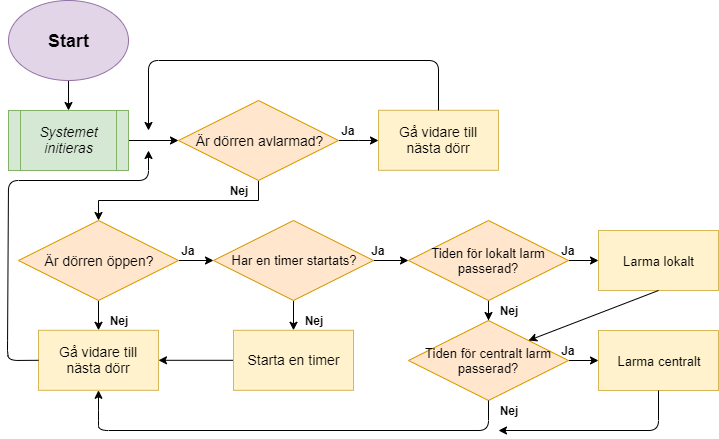

The diagram above was exported from draw.io. Its source (the exported page's mxGraphModel, read from the mxfile embedded in the PNG):
<mxGraphModel dx="1024" dy="566" grid="1" gridSize="10" guides="1" tooltips="1" connect="1" arrows="1" fold="1" page="1" pageScale="1" pageWidth="850" pageHeight="1100" math="0" shadow="0">
  <root>
    <mxCell id="0" />
    <mxCell id="1" parent="0" />
    <mxCell id="vL5b0nQ_gWuFLaFXoZoR-3" value="" style="edgeStyle=orthogonalEdgeStyle;rounded=0;orthogonalLoop=1;jettySize=auto;html=1;" parent="1" source="vL5b0nQ_gWuFLaFXoZoR-1" target="vL5b0nQ_gWuFLaFXoZoR-2" edge="1">
      <mxGeometry relative="1" as="geometry" />
    </mxCell>
    <mxCell id="vL5b0nQ_gWuFLaFXoZoR-1" value="&lt;h2&gt;Start&lt;/h2&gt;" style="ellipse;whiteSpace=wrap;html=1;fillColor=#e1d5e7;strokeColor=#9673a6;" parent="1" vertex="1">
      <mxGeometry x="20" y="20" width="120" height="80" as="geometry" />
    </mxCell>
    <mxCell id="vL5b0nQ_gWuFLaFXoZoR-5" value="" style="edgeStyle=orthogonalEdgeStyle;rounded=0;orthogonalLoop=1;jettySize=auto;html=1;" parent="1" source="vL5b0nQ_gWuFLaFXoZoR-2" target="vL5b0nQ_gWuFLaFXoZoR-4" edge="1">
      <mxGeometry relative="1" as="geometry" />
    </mxCell>
    <mxCell id="vL5b0nQ_gWuFLaFXoZoR-2" value="&lt;h3&gt;&lt;i style=&quot;font-weight: normal&quot;&gt;Systemet&lt;br&gt;initieras&lt;/i&gt;&lt;/h3&gt;" style="shape=process;whiteSpace=wrap;html=1;backgroundOutline=1;fillColor=#d5e8d4;strokeColor=#82b366;" parent="1" vertex="1">
      <mxGeometry x="20" y="130" width="120" height="60" as="geometry" />
    </mxCell>
    <mxCell id="vL5b0nQ_gWuFLaFXoZoR-12" value="" style="edgeStyle=orthogonalEdgeStyle;rounded=0;orthogonalLoop=1;jettySize=auto;html=1;" parent="1" source="vL5b0nQ_gWuFLaFXoZoR-4" target="vL5b0nQ_gWuFLaFXoZoR-11" edge="1">
      <mxGeometry relative="1" as="geometry" />
    </mxCell>
    <mxCell id="vL5b0nQ_gWuFLaFXoZoR-40" value="" style="edgeStyle=orthogonalEdgeStyle;rounded=0;orthogonalLoop=1;jettySize=auto;html=1;fontSize=13;" parent="1" source="vL5b0nQ_gWuFLaFXoZoR-4" target="vL5b0nQ_gWuFLaFXoZoR-8" edge="1">
      <mxGeometry relative="1" as="geometry" />
    </mxCell>
    <mxCell id="vL5b0nQ_gWuFLaFXoZoR-4" value="&lt;h3&gt;&lt;font style=&quot;font-weight: normal ; font-size: 14px&quot;&gt;Är dörren avlarmad?&lt;/font&gt;&lt;/h3&gt;" style="rhombus;whiteSpace=wrap;html=1;fillColor=#FFE6CC;strokeColor=#d79b00;" parent="1" vertex="1">
      <mxGeometry x="190" y="120" width="160" height="80" as="geometry" />
    </mxCell>
    <mxCell id="vL5b0nQ_gWuFLaFXoZoR-8" value="&lt;h3&gt;&lt;span style=&quot;font-weight: normal&quot;&gt;Gå vidare till nästa dörr&lt;/span&gt;&lt;/h3&gt;" style="rounded=0;whiteSpace=wrap;html=1;fillColor=#fff2cc;strokeColor=#d6b656;" parent="1" vertex="1">
      <mxGeometry x="390" y="129.79998779296875" width="120" height="60" as="geometry" />
    </mxCell>
    <mxCell id="vL5b0nQ_gWuFLaFXoZoR-33" value="" style="edgeStyle=orthogonalEdgeStyle;rounded=0;orthogonalLoop=1;jettySize=auto;html=1;" parent="1" source="vL5b0nQ_gWuFLaFXoZoR-11" target="vL5b0nQ_gWuFLaFXoZoR-32" edge="1">
      <mxGeometry relative="1" as="geometry" />
    </mxCell>
    <mxCell id="vL5b0nQ_gWuFLaFXoZoR-55" value="" style="edgeStyle=orthogonalEdgeStyle;rounded=0;orthogonalLoop=1;jettySize=auto;html=1;fontSize=13;" parent="1" source="vL5b0nQ_gWuFLaFXoZoR-11" target="vL5b0nQ_gWuFLaFXoZoR-54" edge="1">
      <mxGeometry relative="1" as="geometry" />
    </mxCell>
    <mxCell id="vL5b0nQ_gWuFLaFXoZoR-11" value="&lt;h3&gt;&lt;font style=&quot;font-weight: normal ; font-size: 14px&quot;&gt;Är dörren öppen?&lt;/font&gt;&lt;/h3&gt;" style="rhombus;whiteSpace=wrap;html=1;fillColor=#FFE6CC;strokeColor=#d79b00;" parent="1" vertex="1">
      <mxGeometry x="30" y="240" width="160" height="80" as="geometry" />
    </mxCell>
    <mxCell id="vL5b0nQ_gWuFLaFXoZoR-22" value="Nej" style="text;html=1;strokeColor=none;fillColor=none;align=center;verticalAlign=middle;whiteSpace=wrap;rounded=0;fontStyle=1" parent="1" vertex="1">
      <mxGeometry x="230" y="200" width="40" height="20" as="geometry" />
    </mxCell>
    <mxCell id="vL5b0nQ_gWuFLaFXoZoR-24" value="Ja" style="text;html=1;strokeColor=none;fillColor=none;align=center;verticalAlign=middle;whiteSpace=wrap;rounded=0;fontStyle=1" parent="1" vertex="1">
      <mxGeometry x="340" y="140" width="40" height="20" as="geometry" />
    </mxCell>
    <mxCell id="vL5b0nQ_gWuFLaFXoZoR-44" value="" style="edgeStyle=orthogonalEdgeStyle;rounded=0;orthogonalLoop=1;jettySize=auto;html=1;fontSize=13;" parent="1" source="vL5b0nQ_gWuFLaFXoZoR-32" target="vL5b0nQ_gWuFLaFXoZoR-43" edge="1">
      <mxGeometry relative="1" as="geometry" />
    </mxCell>
    <mxCell id="vL5b0nQ_gWuFLaFXoZoR-62" value="" style="edgeStyle=orthogonalEdgeStyle;rounded=0;orthogonalLoop=1;jettySize=auto;html=1;fontSize=13;" parent="1" source="vL5b0nQ_gWuFLaFXoZoR-32" target="vL5b0nQ_gWuFLaFXoZoR-61" edge="1">
      <mxGeometry relative="1" as="geometry" />
    </mxCell>
    <mxCell id="vL5b0nQ_gWuFLaFXoZoR-32" value="&lt;h3 style=&quot;font-size: 13px&quot;&gt;&lt;font style=&quot;font-weight: normal ; font-size: 13px&quot;&gt;Har en timer startats?&lt;/font&gt;&lt;/h3&gt;" style="rhombus;whiteSpace=wrap;html=1;fillColor=#FFE6CC;strokeColor=#d79b00;fontSize=13;" parent="1" vertex="1">
      <mxGeometry x="225" y="240" width="160" height="80" as="geometry" />
    </mxCell>
    <mxCell id="vL5b0nQ_gWuFLaFXoZoR-41" value="Ja" style="text;html=1;strokeColor=none;fillColor=none;align=center;verticalAlign=middle;whiteSpace=wrap;rounded=0;fontStyle=1" parent="1" vertex="1">
      <mxGeometry x="180" y="260" width="40" height="20" as="geometry" />
    </mxCell>
    <mxCell id="vL5b0nQ_gWuFLaFXoZoR-49" value="" style="edgeStyle=orthogonalEdgeStyle;rounded=0;orthogonalLoop=1;jettySize=auto;html=1;fontSize=13;" parent="1" source="vL5b0nQ_gWuFLaFXoZoR-43" target="vL5b0nQ_gWuFLaFXoZoR-48" edge="1">
      <mxGeometry relative="1" as="geometry" />
    </mxCell>
    <mxCell id="vL5b0nQ_gWuFLaFXoZoR-69" value="" style="edgeStyle=orthogonalEdgeStyle;rounded=0;orthogonalLoop=1;jettySize=auto;html=1;fontSize=13;" parent="1" source="vL5b0nQ_gWuFLaFXoZoR-43" target="vL5b0nQ_gWuFLaFXoZoR-68" edge="1">
      <mxGeometry relative="1" as="geometry" />
    </mxCell>
    <mxCell id="vL5b0nQ_gWuFLaFXoZoR-43" value="&lt;h3 style=&quot;font-size: 13px&quot;&gt;&lt;font style=&quot;font-weight: normal ; font-size: 13px&quot;&gt;Tiden för lokalt larm passerad?&lt;/font&gt;&lt;/h3&gt;" style="rhombus;whiteSpace=wrap;html=1;fillColor=#FFE6CC;strokeColor=#d79b00;fontSize=13;" parent="1" vertex="1">
      <mxGeometry x="420" y="240" width="160" height="80" as="geometry" />
    </mxCell>
    <mxCell id="vL5b0nQ_gWuFLaFXoZoR-45" value="Ja" style="text;html=1;strokeColor=none;fillColor=none;align=center;verticalAlign=middle;whiteSpace=wrap;rounded=0;fontStyle=1" parent="1" vertex="1">
      <mxGeometry x="370" y="260" width="40" height="20" as="geometry" />
    </mxCell>
    <mxCell id="vL5b0nQ_gWuFLaFXoZoR-48" value="Larma lokalt" style="rounded=0;whiteSpace=wrap;html=1;fillColor=#fff2cc;fontSize=13;strokeColor=#d6b656;" parent="1" vertex="1">
      <mxGeometry x="610" y="250" width="120" height="60" as="geometry" />
    </mxCell>
    <mxCell id="vL5b0nQ_gWuFLaFXoZoR-52" value="" style="endArrow=classic;html=1;fontSize=13;exitX=0.5;exitY=0;exitDx=0;exitDy=0;" parent="1" source="vL5b0nQ_gWuFLaFXoZoR-8" edge="1">
      <mxGeometry width="50" height="50" relative="1" as="geometry">
        <mxPoint x="450" y="80" as="sourcePoint" />
        <mxPoint x="160" y="150" as="targetPoint" />
        <Array as="points">
          <mxPoint x="450" y="80" />
          <mxPoint x="160" y="80" />
        </Array>
      </mxGeometry>
    </mxCell>
    <mxCell id="vL5b0nQ_gWuFLaFXoZoR-54" value="&lt;h3&gt;&lt;span style=&quot;font-weight: normal&quot;&gt;Gå vidare till nästa dörr&lt;/span&gt;&lt;/h3&gt;" style="rounded=0;whiteSpace=wrap;html=1;fillColor=#fff2cc;strokeColor=#d6b656;" parent="1" vertex="1">
      <mxGeometry x="50" y="349.79998779296875" width="120" height="60" as="geometry" />
    </mxCell>
    <mxCell id="vL5b0nQ_gWuFLaFXoZoR-56" value="" style="endArrow=classic;html=1;fontSize=13;exitX=0;exitY=0.5;exitDx=0;exitDy=0;" parent="1" source="vL5b0nQ_gWuFLaFXoZoR-54" edge="1">
      <mxGeometry width="50" height="50" relative="1" as="geometry">
        <mxPoint x="19" y="470" as="sourcePoint" />
        <mxPoint x="160" y="170" as="targetPoint" />
        <Array as="points">
          <mxPoint x="20" y="380" />
          <mxPoint x="19" y="370" />
          <mxPoint x="20" y="200" />
          <mxPoint x="160" y="200" />
        </Array>
      </mxGeometry>
    </mxCell>
    <mxCell id="vL5b0nQ_gWuFLaFXoZoR-57" value="Nej" style="text;html=1;strokeColor=none;fillColor=none;align=center;verticalAlign=middle;whiteSpace=wrap;rounded=0;fontStyle=1" parent="1" vertex="1">
      <mxGeometry x="110" y="330" width="40" height="20" as="geometry" />
    </mxCell>
    <mxCell id="vL5b0nQ_gWuFLaFXoZoR-65" value="" style="edgeStyle=orthogonalEdgeStyle;rounded=0;orthogonalLoop=1;jettySize=auto;html=1;fontSize=13;" parent="1" source="vL5b0nQ_gWuFLaFXoZoR-61" target="vL5b0nQ_gWuFLaFXoZoR-54" edge="1">
      <mxGeometry relative="1" as="geometry" />
    </mxCell>
    <mxCell id="vL5b0nQ_gWuFLaFXoZoR-61" value="&lt;h3&gt;&lt;span style=&quot;font-weight: normal&quot;&gt;Starta en timer&lt;/span&gt;&lt;/h3&gt;" style="rounded=0;whiteSpace=wrap;html=1;fillColor=#fff2cc;strokeColor=#d6b656;" parent="1" vertex="1">
      <mxGeometry x="245" y="349.79998779296875" width="120" height="60" as="geometry" />
    </mxCell>
    <mxCell id="vL5b0nQ_gWuFLaFXoZoR-63" value="Nej" style="text;html=1;strokeColor=none;fillColor=none;align=center;verticalAlign=middle;whiteSpace=wrap;rounded=0;fontStyle=1" parent="1" vertex="1">
      <mxGeometry x="305" y="330" width="40" height="20" as="geometry" />
    </mxCell>
    <mxCell id="vL5b0nQ_gWuFLaFXoZoR-66" value="Ja" style="text;html=1;strokeColor=none;fillColor=none;align=center;verticalAlign=middle;whiteSpace=wrap;rounded=0;fontStyle=1" parent="1" vertex="1">
      <mxGeometry x="560" y="260" width="40" height="20" as="geometry" />
    </mxCell>
    <mxCell id="vL5b0nQ_gWuFLaFXoZoR-74" value="" style="edgeStyle=orthogonalEdgeStyle;rounded=0;orthogonalLoop=1;jettySize=auto;html=1;fontSize=13;" parent="1" source="vL5b0nQ_gWuFLaFXoZoR-68" target="vL5b0nQ_gWuFLaFXoZoR-73" edge="1">
      <mxGeometry relative="1" as="geometry" />
    </mxCell>
    <mxCell id="vL5b0nQ_gWuFLaFXoZoR-68" value="&lt;h3 style=&quot;font-size: 13px&quot;&gt;&lt;font style=&quot;font-weight: normal ; font-size: 13px&quot;&gt;Tiden för centralt larm passerad?&lt;/font&gt;&lt;/h3&gt;" style="rhombus;whiteSpace=wrap;html=1;fillColor=#FFE6CC;strokeColor=#d79b00;fontSize=13;" parent="1" vertex="1">
      <mxGeometry x="420" y="340" width="160" height="80" as="geometry" />
    </mxCell>
    <mxCell id="vL5b0nQ_gWuFLaFXoZoR-70" value="Nej" style="text;html=1;strokeColor=none;fillColor=none;align=center;verticalAlign=middle;whiteSpace=wrap;rounded=0;fontStyle=1" parent="1" vertex="1">
      <mxGeometry x="500" y="320" width="40" height="20" as="geometry" />
    </mxCell>
    <mxCell id="vL5b0nQ_gWuFLaFXoZoR-72" value="" style="endArrow=classic;html=1;fontSize=13;exitX=0.5;exitY=1;exitDx=0;exitDy=0;entryX=1;entryY=0;entryDx=0;entryDy=0;" parent="1" source="vL5b0nQ_gWuFLaFXoZoR-48" target="vL5b0nQ_gWuFLaFXoZoR-68" edge="1">
      <mxGeometry width="50" height="50" relative="1" as="geometry">
        <mxPoint x="10" y="490" as="sourcePoint" />
        <mxPoint x="60" y="440" as="targetPoint" />
      </mxGeometry>
    </mxCell>
    <mxCell id="vL5b0nQ_gWuFLaFXoZoR-73" value="Larma centralt" style="rounded=0;whiteSpace=wrap;html=1;fillColor=#fff2cc;fontSize=13;strokeColor=#d6b656;" parent="1" vertex="1">
      <mxGeometry x="610" y="350" width="120" height="60" as="geometry" />
    </mxCell>
    <mxCell id="vL5b0nQ_gWuFLaFXoZoR-75" value="" style="endArrow=classic;html=1;fontSize=13;exitX=0.5;exitY=1;exitDx=0;exitDy=0;entryX=0.5;entryY=1;entryDx=0;entryDy=0;" parent="1" source="vL5b0nQ_gWuFLaFXoZoR-68" target="vL5b0nQ_gWuFLaFXoZoR-54" edge="1">
      <mxGeometry width="50" height="50" relative="1" as="geometry">
        <mxPoint x="10" y="490" as="sourcePoint" />
        <mxPoint x="60" y="440" as="targetPoint" />
        <Array as="points">
          <mxPoint x="500" y="450" />
          <mxPoint x="110" y="450" />
          <mxPoint x="110" y="440" />
        </Array>
      </mxGeometry>
    </mxCell>
    <mxCell id="vL5b0nQ_gWuFLaFXoZoR-76" value="Nej" style="text;html=1;strokeColor=none;fillColor=none;align=center;verticalAlign=middle;whiteSpace=wrap;rounded=0;fontStyle=1" parent="1" vertex="1">
      <mxGeometry x="500" y="420" width="40" height="20" as="geometry" />
    </mxCell>
    <mxCell id="vL5b0nQ_gWuFLaFXoZoR-78" value="" style="endArrow=classic;html=1;fontSize=13;exitX=0.5;exitY=1;exitDx=0;exitDy=0;" parent="1" source="vL5b0nQ_gWuFLaFXoZoR-73" edge="1">
      <mxGeometry width="50" height="50" relative="1" as="geometry">
        <mxPoint x="10" y="530" as="sourcePoint" />
        <mxPoint x="510" y="450" as="targetPoint" />
        <Array as="points">
          <mxPoint x="670" y="450" />
        </Array>
      </mxGeometry>
    </mxCell>
    <mxCell id="9hcM40api4XgnrylLK2W-1" value="Ja" style="text;html=1;strokeColor=none;fillColor=none;align=center;verticalAlign=middle;whiteSpace=wrap;rounded=0;fontStyle=1" vertex="1" parent="1">
      <mxGeometry x="560" y="360" width="40" height="20" as="geometry" />
    </mxCell>
  </root>
</mxGraphModel>